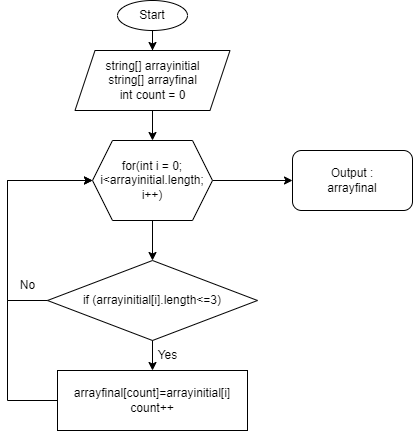

The diagram above was exported from draw.io. Its source (the exported page's mxGraphModel, read from the mxfile embedded in the PNG):
<mxGraphModel dx="1050" dy="581" grid="1" gridSize="10" guides="1" tooltips="1" connect="1" arrows="1" fold="1" page="1" pageScale="1" pageWidth="827" pageHeight="1169" math="0" shadow="0">
  <root>
    <mxCell id="0" />
    <mxCell id="1" parent="0" />
    <mxCell id="hZ14n5GhiX9P_HqK3gxy-3" value="" style="edgeStyle=orthogonalEdgeStyle;rounded=0;orthogonalLoop=1;jettySize=auto;html=1;" parent="1" source="hZ14n5GhiX9P_HqK3gxy-1" target="hZ14n5GhiX9P_HqK3gxy-2" edge="1">
      <mxGeometry relative="1" as="geometry" />
    </mxCell>
    <mxCell id="hZ14n5GhiX9P_HqK3gxy-1" value="Start" style="ellipse;whiteSpace=wrap;html=1;" parent="1" vertex="1">
      <mxGeometry x="350" y="60" width="70" height="30" as="geometry" />
    </mxCell>
    <mxCell id="hZ14n5GhiX9P_HqK3gxy-5" value="" style="edgeStyle=orthogonalEdgeStyle;rounded=0;orthogonalLoop=1;jettySize=auto;html=1;" parent="1" source="hZ14n5GhiX9P_HqK3gxy-2" target="hZ14n5GhiX9P_HqK3gxy-4" edge="1">
      <mxGeometry relative="1" as="geometry" />
    </mxCell>
    <mxCell id="hZ14n5GhiX9P_HqK3gxy-2" value="string[] arrayinitial&lt;br&gt;string[] arrayfinal&lt;br&gt;int count = 0" style="shape=parallelogram;perimeter=parallelogramPerimeter;whiteSpace=wrap;html=1;fixedSize=1;" parent="1" vertex="1">
      <mxGeometry x="307.5" y="110" width="155" height="60" as="geometry" />
    </mxCell>
    <mxCell id="hZ14n5GhiX9P_HqK3gxy-7" value="" style="edgeStyle=orthogonalEdgeStyle;rounded=0;orthogonalLoop=1;jettySize=auto;html=1;" parent="1" source="hZ14n5GhiX9P_HqK3gxy-4" target="hZ14n5GhiX9P_HqK3gxy-6" edge="1">
      <mxGeometry relative="1" as="geometry" />
    </mxCell>
    <mxCell id="hZ14n5GhiX9P_HqK3gxy-17" value="" style="edgeStyle=orthogonalEdgeStyle;rounded=0;orthogonalLoop=1;jettySize=auto;html=1;" parent="1" source="hZ14n5GhiX9P_HqK3gxy-4" target="hZ14n5GhiX9P_HqK3gxy-16" edge="1">
      <mxGeometry relative="1" as="geometry" />
    </mxCell>
    <mxCell id="hZ14n5GhiX9P_HqK3gxy-4" value="for(int i = 0; i&amp;lt;arrayinitial.length; i++)" style="shape=hexagon;perimeter=hexagonPerimeter2;whiteSpace=wrap;html=1;fixedSize=1;" parent="1" vertex="1">
      <mxGeometry x="325" y="200" width="120" height="80" as="geometry" />
    </mxCell>
    <mxCell id="hZ14n5GhiX9P_HqK3gxy-6" value="if (arrayinitial[i].length&amp;lt;=3)" style="rhombus;whiteSpace=wrap;html=1;" parent="1" vertex="1">
      <mxGeometry x="280" y="320" width="210" height="80" as="geometry" />
    </mxCell>
    <mxCell id="hZ14n5GhiX9P_HqK3gxy-8" value="" style="endArrow=classic;html=1;rounded=0;exitX=0;exitY=0.5;exitDx=0;exitDy=0;entryX=0;entryY=0.5;entryDx=0;entryDy=0;" parent="1" source="hZ14n5GhiX9P_HqK3gxy-6" target="hZ14n5GhiX9P_HqK3gxy-4" edge="1">
      <mxGeometry width="50" height="50" relative="1" as="geometry">
        <mxPoint x="390" y="300" as="sourcePoint" />
        <mxPoint x="440" y="250" as="targetPoint" />
        <Array as="points">
          <mxPoint x="240" y="360" />
          <mxPoint x="240" y="280" />
          <mxPoint x="240" y="240" />
        </Array>
      </mxGeometry>
    </mxCell>
    <mxCell id="hZ14n5GhiX9P_HqK3gxy-9" value="No" style="text;html=1;align=center;verticalAlign=middle;resizable=0;points=[];autosize=1;strokeColor=none;fillColor=none;" parent="1" vertex="1">
      <mxGeometry x="240" y="330" width="40" height="30" as="geometry" />
    </mxCell>
    <mxCell id="hZ14n5GhiX9P_HqK3gxy-10" value="arrayfinal[count]=arrayinitial[i]&lt;br&gt;count++" style="whiteSpace=wrap;html=1;" parent="1" vertex="1">
      <mxGeometry x="290" y="430" width="190" height="60" as="geometry" />
    </mxCell>
    <mxCell id="hZ14n5GhiX9P_HqK3gxy-12" value="Yes" style="text;html=1;align=center;verticalAlign=middle;resizable=0;points=[];autosize=1;strokeColor=none;fillColor=none;" parent="1" vertex="1">
      <mxGeometry x="380" y="400" width="40" height="30" as="geometry" />
    </mxCell>
    <mxCell id="hZ14n5GhiX9P_HqK3gxy-14" value="" style="endArrow=classic;html=1;rounded=0;exitX=0.5;exitY=1;exitDx=0;exitDy=0;entryX=0.5;entryY=0;entryDx=0;entryDy=0;" parent="1" source="hZ14n5GhiX9P_HqK3gxy-6" target="hZ14n5GhiX9P_HqK3gxy-10" edge="1">
      <mxGeometry width="50" height="50" relative="1" as="geometry">
        <mxPoint x="390" y="390" as="sourcePoint" />
        <mxPoint x="300" y="410" as="targetPoint" />
      </mxGeometry>
    </mxCell>
    <mxCell id="hZ14n5GhiX9P_HqK3gxy-15" value="" style="endArrow=classic;html=1;rounded=0;exitX=0;exitY=0.5;exitDx=0;exitDy=0;entryX=0;entryY=0.5;entryDx=0;entryDy=0;" parent="1" source="hZ14n5GhiX9P_HqK3gxy-10" target="hZ14n5GhiX9P_HqK3gxy-4" edge="1">
      <mxGeometry width="50" height="50" relative="1" as="geometry">
        <mxPoint x="390" y="390" as="sourcePoint" />
        <mxPoint x="440" y="340" as="targetPoint" />
        <Array as="points">
          <mxPoint x="240" y="460" />
          <mxPoint x="240" y="360" />
          <mxPoint x="240" y="240" />
        </Array>
      </mxGeometry>
    </mxCell>
    <mxCell id="hZ14n5GhiX9P_HqK3gxy-16" value="Output :&lt;br&gt;arrayfinal" style="rounded=1;whiteSpace=wrap;html=1;" parent="1" vertex="1">
      <mxGeometry x="525" y="210" width="120" height="60" as="geometry" />
    </mxCell>
  </root>
</mxGraphModel>